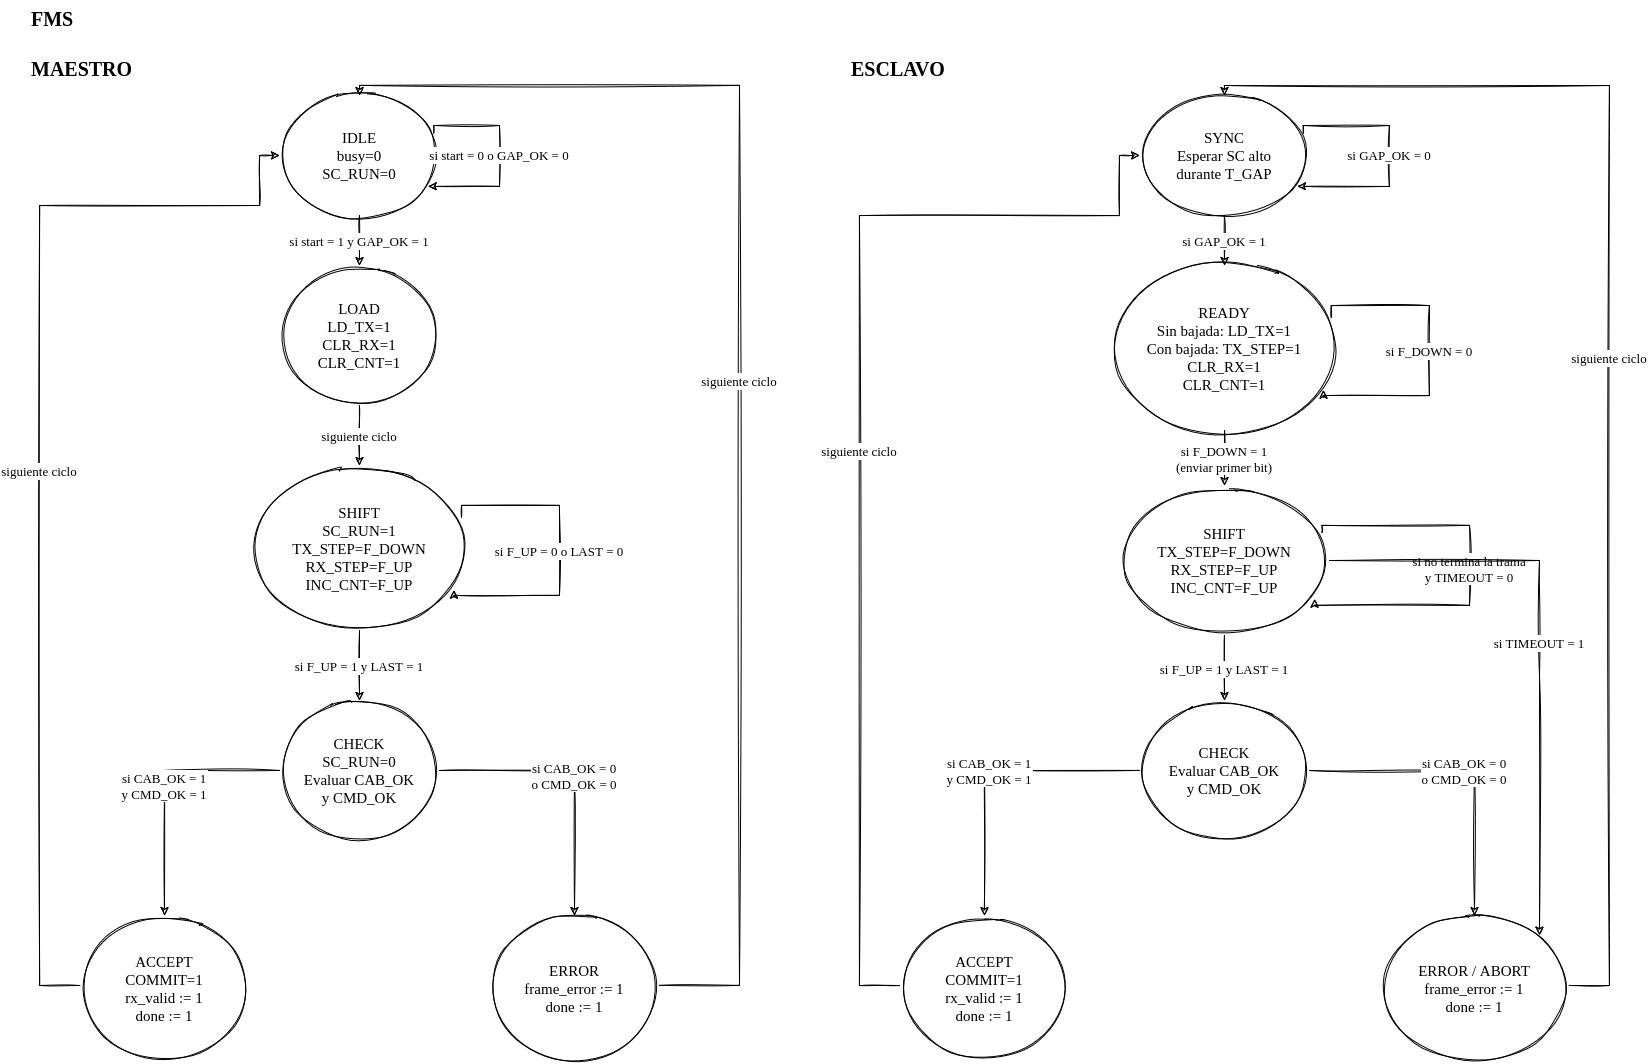

The diagram above was exported from draw.io. Its source (the exported page's mxGraphModel, read from the mxfile embedded in the PNG):
<mxGraphModel dx="1796" dy="1073" grid="1" gridSize="10" guides="1" tooltips="1" connect="1" arrows="1" fold="1" page="1" pageScale="1" pageWidth="1650" pageHeight="1490" math="0" shadow="0">
  <root>
    <mxCell id="0" />
    <mxCell id="1" parent="0" />
    <mxCell id="title" parent="1" style="whiteSpace=wrap;html=0;fillColor=#ffffff;strokeColor=#000000;fontColor=#000000;fontFamily=Times New Roman;fontSize=15;sketch=1;text;strokeColor=none;fillColor=none;fontStyle=1;fontSize=20;align=left;jiggle=1;" value="FMS" vertex="1">
      <mxGeometry height="35" width="1550" x="30" y="15" as="geometry" />
    </mxCell>
    <mxCell id="mhead" parent="1" style="whiteSpace=wrap;html=0;fillColor=#ffffff;strokeColor=#000000;fontColor=#000000;fontFamily=Times New Roman;fontSize=15;sketch=1;text;strokeColor=none;fillColor=none;fontStyle=1;fontSize=20;align=left;jiggle=1;" value="MAESTRO" vertex="1">
      <mxGeometry height="30" width="730" x="30" y="65" as="geometry" />
    </mxCell>
    <mxCell id="shead" parent="1" style="whiteSpace=wrap;html=0;fillColor=#ffffff;strokeColor=#000000;fontColor=#000000;fontFamily=Times New Roman;fontSize=15;sketch=1;text;strokeColor=none;fillColor=none;fontStyle=1;fontSize=20;align=left;jiggle=1;" value="ESCLAVO " vertex="1">
      <mxGeometry height="30" width="760" x="850" y="65" as="geometry" />
    </mxCell>
    <mxCell id="mi" parent="1" style="whiteSpace=wrap;html=0;fillColor=#ffffff;strokeColor=#000000;fontColor=#000000;fontFamily=Times New Roman;fontSize=15;sketch=1;ellipse;jiggle=1;" value="IDLE&#10;busy=0&#10;SC_RUN=0" vertex="1">
      <mxGeometry height="120" width="160" x="280" y="110" as="geometry" />
    </mxCell>
    <mxCell id="ml" parent="1" style="whiteSpace=wrap;html=0;fillColor=#ffffff;strokeColor=#000000;fontColor=#000000;fontFamily=Times New Roman;fontSize=15;sketch=1;ellipse;jiggle=1;" value="LOAD&#10;LD_TX=1&#10;CLR_RX=1&#10;CLR_CNT=1" vertex="1">
      <mxGeometry height="140" width="160" x="280" y="280" as="geometry" />
    </mxCell>
    <mxCell id="mx" parent="1" style="whiteSpace=wrap;html=0;fillColor=#ffffff;strokeColor=#000000;fontColor=#000000;fontFamily=Times New Roman;fontSize=15;sketch=1;ellipse;jiggle=1;" value="SHIFT&#10;SC_RUN=1&#10;TX_STEP=F_DOWN&#10;RX_STEP=F_UP&#10;INC_CNT=F_UP" vertex="1">
      <mxGeometry height="165" width="220" x="250" y="480" as="geometry" />
    </mxCell>
    <mxCell id="mc" parent="1" style="whiteSpace=wrap;html=0;fillColor=#ffffff;strokeColor=#000000;fontColor=#000000;fontFamily=Times New Roman;fontSize=15;sketch=1;ellipse;jiggle=1;" value="CHECK&#10;SC_RUN=0&#10;Evaluar CAB_OK&#10;y CMD_OK" vertex="1">
      <mxGeometry height="140" width="160" x="280" y="715" as="geometry" />
    </mxCell>
    <mxCell id="ma" parent="1" style="whiteSpace=wrap;html=0;fillColor=#ffffff;strokeColor=#000000;fontColor=#000000;fontFamily=Times New Roman;fontSize=15;sketch=1;ellipse;jiggle=1;" value="ACCEPT&#10;COMMIT=1&#10;rx_valid := 1&#10;done := 1" vertex="1">
      <mxGeometry height="145" width="170" x="80" y="930" as="geometry" />
    </mxCell>
    <mxCell id="me" parent="1" style="whiteSpace=wrap;html=0;fillColor=#ffffff;strokeColor=#000000;fontColor=#000000;fontFamily=Times New Roman;fontSize=15;sketch=1;ellipse;jiggle=1;" value="ERROR&#10;frame_error := 1&#10;done := 1" vertex="1">
      <mxGeometry height="145" width="170" x="490" y="930" as="geometry" />
    </mxCell>
    <mxCell id="ss" parent="1" style="whiteSpace=wrap;html=0;fillColor=#ffffff;strokeColor=#000000;fontColor=#000000;fontFamily=Times New Roman;fontSize=15;sketch=1;ellipse;jiggle=1;" value="SYNC&#10;Esperar SC alto&#10;durante T_GAP" vertex="1">
      <mxGeometry height="120" width="170" x="1140" y="110" as="geometry" />
    </mxCell>
    <mxCell id="sw" parent="1" style="whiteSpace=wrap;html=0;fillColor=#ffffff;strokeColor=#000000;fontColor=#000000;fontFamily=Times New Roman;fontSize=15;sketch=1;ellipse;jiggle=1;" value="READY&#10;Sin bajada: LD_TX=1&#10;Con bajada: TX_STEP=1&#10;CLR_RX=1&#10;CLR_CNT=1" vertex="1">
      <mxGeometry height="165" width="230" x="1110" y="280" as="geometry" />
    </mxCell>
    <mxCell id="sx" parent="1" style="whiteSpace=wrap;html=0;fillColor=#ffffff;strokeColor=#000000;fontColor=#000000;fontFamily=Times New Roman;fontSize=15;sketch=1;ellipse;jiggle=1;" value="SHIFT&#10;TX_STEP=F_DOWN&#10;RX_STEP=F_UP&#10;INC_CNT=F_UP" vertex="1">
      <mxGeometry height="150" width="210" x="1120" y="500" as="geometry" />
    </mxCell>
    <mxCell id="sc" parent="1" style="whiteSpace=wrap;html=0;fillColor=#ffffff;strokeColor=#000000;fontColor=#000000;fontFamily=Times New Roman;fontSize=15;sketch=1;ellipse;jiggle=1;" value="CHECK&#10;Evaluar CAB_OK&#10;y CMD_OK" vertex="1">
      <mxGeometry height="140" width="170" x="1140" y="715" as="geometry" />
    </mxCell>
    <mxCell id="sa" parent="1" style="whiteSpace=wrap;html=0;fillColor=#ffffff;strokeColor=#000000;fontColor=#000000;fontFamily=Times New Roman;fontSize=15;sketch=1;ellipse;jiggle=1;" value="ACCEPT&#10;COMMIT=1&#10;rx_valid := 1&#10;done := 1" vertex="1">
      <mxGeometry height="145" width="170" x="900" y="930" as="geometry" />
    </mxCell>
    <mxCell id="se" parent="1" style="whiteSpace=wrap;html=0;fillColor=#ffffff;strokeColor=#000000;fontColor=#000000;fontFamily=Times New Roman;fontSize=15;sketch=1;ellipse;jiggle=1;" value="ERROR / ABORT&#10;frame_error := 1&#10;done := 1" vertex="1">
      <mxGeometry height="145" width="190" x="1380" y="930" as="geometry" />
    </mxCell>
    <mxCell id="m1" edge="1" parent="1" source="mi" style="edgeStyle=orthogonalEdgeStyle;rounded=0;html=0;endArrow=classic;strokeColor=#000000;fontColor=#000000;fontFamily=Times New Roman;fontSize=13;labelBackgroundColor=#ffffff;sketch=1;jiggle=1;" target="ml" value="si start = 1 y GAP_OK = 1">
      <mxGeometry relative="1" as="geometry" />
    </mxCell>
    <mxCell id="m2" edge="1" parent="1" source="ml" style="edgeStyle=orthogonalEdgeStyle;rounded=0;html=0;endArrow=classic;strokeColor=#000000;fontColor=#000000;fontFamily=Times New Roman;fontSize=13;labelBackgroundColor=#ffffff;sketch=1;jiggle=1;" target="mx" value="siguiente ciclo">
      <mxGeometry relative="1" as="geometry" />
    </mxCell>
    <mxCell id="m3" edge="1" parent="1" source="mx" style="edgeStyle=orthogonalEdgeStyle;rounded=0;html=0;endArrow=classic;strokeColor=#000000;fontColor=#000000;fontFamily=Times New Roman;fontSize=13;labelBackgroundColor=#ffffff;sketch=1;jiggle=1;" target="mc" value="si F_UP = 1 y LAST = 1">
      <mxGeometry relative="1" as="geometry" />
    </mxCell>
    <mxCell id="m4" edge="1" parent="1" source="mc" style="edgeStyle=orthogonalEdgeStyle;rounded=0;html=0;endArrow=classic;strokeColor=#000000;fontColor=#000000;fontFamily=Times New Roman;fontSize=13;labelBackgroundColor=#ffffff;sketch=1;jiggle=1;" target="ma" value="si CAB_OK = 1&#10;y CMD_OK = 1">
      <mxGeometry relative="1" as="geometry" />
    </mxCell>
    <mxCell id="m5" edge="1" parent="1" source="mc" style="edgeStyle=orthogonalEdgeStyle;rounded=0;html=0;endArrow=classic;strokeColor=#000000;fontColor=#000000;fontFamily=Times New Roman;fontSize=13;labelBackgroundColor=#ffffff;sketch=1;jiggle=1;" target="me" value="si CAB_OK = 0&#10;o CMD_OK = 0">
      <mxGeometry relative="1" as="geometry" />
    </mxCell>
    <mxCell id="s1" edge="1" parent="1" source="ss" style="edgeStyle=orthogonalEdgeStyle;rounded=0;html=0;endArrow=classic;strokeColor=#000000;fontColor=#000000;fontFamily=Times New Roman;fontSize=13;labelBackgroundColor=#ffffff;sketch=1;jiggle=1;" target="sw" value="si GAP_OK = 1">
      <mxGeometry relative="1" as="geometry" />
    </mxCell>
    <mxCell id="s2" edge="1" parent="1" source="sw" style="edgeStyle=orthogonalEdgeStyle;rounded=0;html=0;endArrow=classic;strokeColor=#000000;fontColor=#000000;fontFamily=Times New Roman;fontSize=13;labelBackgroundColor=#ffffff;sketch=1;jiggle=1;" target="sx" value="si F_DOWN = 1&#10;(enviar primer bit)">
      <mxGeometry relative="1" as="geometry" />
    </mxCell>
    <mxCell id="s3" edge="1" parent="1" source="sx" style="edgeStyle=orthogonalEdgeStyle;rounded=0;html=0;endArrow=classic;strokeColor=#000000;fontColor=#000000;fontFamily=Times New Roman;fontSize=13;labelBackgroundColor=#ffffff;sketch=1;jiggle=1;" target="sc" value="si F_UP = 1 y LAST = 1">
      <mxGeometry relative="1" as="geometry" />
    </mxCell>
    <mxCell id="s4" edge="1" parent="1" source="sc" style="edgeStyle=orthogonalEdgeStyle;rounded=0;html=0;endArrow=classic;strokeColor=#000000;fontColor=#000000;fontFamily=Times New Roman;fontSize=13;labelBackgroundColor=#ffffff;sketch=1;jiggle=1;" target="sa" value="si CAB_OK = 1&#10;y CMD_OK = 1">
      <mxGeometry relative="1" as="geometry" />
    </mxCell>
    <mxCell id="s5" edge="1" parent="1" source="sc" style="edgeStyle=orthogonalEdgeStyle;rounded=0;html=0;endArrow=classic;strokeColor=#000000;fontColor=#000000;fontFamily=Times New Roman;fontSize=13;labelBackgroundColor=#ffffff;sketch=1;jiggle=1;" target="se" value="si CAB_OK = 0&#10;o CMD_OK = 0">
      <mxGeometry relative="1" as="geometry" />
    </mxCell>
    <mxCell id="m6" edge="1" parent="1" source="mi" style="edgeStyle=orthogonalEdgeStyle;rounded=0;html=0;endArrow=classic;strokeColor=#000000;fontColor=#000000;fontFamily=Times New Roman;fontSize=13;labelBackgroundColor=#ffffff;exitX=1;exitY=0.3;entryX=1;entryY=0.8;sketch=1;jiggle=1;" target="mi" value="si start = 0 o GAP_OK = 0">
      <mxGeometry relative="1" as="geometry">
        <Array as="points">
          <mxPoint x="500" y="140" />
          <mxPoint x="500" y="200" />
        </Array>
      </mxGeometry>
    </mxCell>
    <mxCell id="m7" edge="1" parent="1" source="mx" style="edgeStyle=orthogonalEdgeStyle;rounded=0;html=0;endArrow=classic;strokeColor=#000000;fontColor=#000000;fontFamily=Times New Roman;fontSize=13;labelBackgroundColor=#ffffff;exitX=1;exitY=0.3;entryX=1;entryY=0.8;sketch=1;jiggle=1;" target="mx" value="si F_UP = 0 o LAST = 0">
      <mxGeometry relative="1" as="geometry">
        <Array as="points">
          <mxPoint x="560" y="520" />
          <mxPoint x="560" y="610" />
        </Array>
      </mxGeometry>
    </mxCell>
    <mxCell id="m8" edge="1" parent="1" source="ma" style="edgeStyle=orthogonalEdgeStyle;rounded=0;html=0;endArrow=classic;strokeColor=#000000;fontColor=#000000;fontFamily=Times New Roman;fontSize=13;labelBackgroundColor=#ffffff;sketch=1;jiggle=1;" target="mi" value="siguiente ciclo">
      <mxGeometry relative="1" as="geometry">
        <Array as="points">
          <mxPoint x="40" y="1000" />
          <mxPoint x="40" y="220" />
          <mxPoint x="260" y="220" />
        </Array>
      </mxGeometry>
    </mxCell>
    <mxCell id="m9" edge="1" parent="1" source="me" style="edgeStyle=orthogonalEdgeStyle;rounded=0;html=0;endArrow=classic;strokeColor=#000000;fontColor=#000000;fontFamily=Times New Roman;fontSize=13;labelBackgroundColor=#ffffff;sketch=1;jiggle=1;" target="mi" value="siguiente ciclo">
      <mxGeometry relative="1" as="geometry">
        <Array as="points">
          <mxPoint x="740" y="1000" />
          <mxPoint x="740" y="100" />
          <mxPoint x="360" y="100" />
        </Array>
      </mxGeometry>
    </mxCell>
    <mxCell id="s6" edge="1" parent="1" source="ss" style="edgeStyle=orthogonalEdgeStyle;rounded=0;html=0;endArrow=classic;strokeColor=#000000;fontColor=#000000;fontFamily=Times New Roman;fontSize=13;labelBackgroundColor=#ffffff;exitX=1;exitY=0.3;entryX=1;entryY=0.8;sketch=1;jiggle=1;" target="ss" value="si GAP_OK = 0">
      <mxGeometry relative="1" as="geometry">
        <Array as="points">
          <mxPoint x="1390" y="140" />
          <mxPoint x="1390" y="200" />
        </Array>
      </mxGeometry>
    </mxCell>
    <mxCell id="s7" edge="1" parent="1" source="sw" style="edgeStyle=orthogonalEdgeStyle;rounded=0;html=0;endArrow=classic;strokeColor=#000000;fontColor=#000000;fontFamily=Times New Roman;fontSize=13;labelBackgroundColor=#ffffff;exitX=1;exitY=0.3;entryX=1;entryY=0.8;sketch=1;jiggle=1;" target="sw" value="si F_DOWN = 0">
      <mxGeometry relative="1" as="geometry">
        <Array as="points">
          <mxPoint x="1430" y="320" />
          <mxPoint x="1430" y="410" />
        </Array>
      </mxGeometry>
    </mxCell>
    <mxCell id="s8" edge="1" parent="1" source="sx" style="edgeStyle=orthogonalEdgeStyle;rounded=0;html=0;endArrow=classic;strokeColor=#000000;fontColor=#000000;fontFamily=Times New Roman;fontSize=13;labelBackgroundColor=#ffffff;exitX=1;exitY=0.3;entryX=1;entryY=0.8;sketch=1;jiggle=1;" target="sx" value="si no termina la trama&#10;y TIMEOUT = 0">
      <mxGeometry relative="1" as="geometry">
        <Array as="points">
          <mxPoint x="1470" y="540" />
          <mxPoint x="1470" y="620" />
        </Array>
      </mxGeometry>
    </mxCell>
    <mxCell id="s9" edge="1" parent="1" source="sx" style="edgeStyle=orthogonalEdgeStyle;rounded=0;html=0;endArrow=classic;strokeColor=#000000;fontColor=#000000;fontFamily=Times New Roman;fontSize=13;labelBackgroundColor=#ffffff;sketch=1;jiggle=1;" target="se" value="si TIMEOUT = 1">
      <mxGeometry relative="1" as="geometry">
        <Array as="points">
          <mxPoint x="1540" y="690" />
          <mxPoint x="1540" y="900" />
        </Array>
      </mxGeometry>
    </mxCell>
    <mxCell id="s10" edge="1" parent="1" source="sa" style="edgeStyle=orthogonalEdgeStyle;rounded=0;html=0;endArrow=classic;strokeColor=#000000;fontColor=#000000;fontFamily=Times New Roman;fontSize=13;labelBackgroundColor=#ffffff;sketch=1;jiggle=1;" target="ss" value="siguiente ciclo">
      <mxGeometry relative="1" as="geometry">
        <Array as="points">
          <mxPoint x="860" y="1000" />
          <mxPoint x="860" y="230" />
          <mxPoint x="1120" y="230" />
        </Array>
      </mxGeometry>
    </mxCell>
    <mxCell id="s11" edge="1" parent="1" source="se" style="edgeStyle=orthogonalEdgeStyle;rounded=0;html=0;endArrow=classic;strokeColor=#000000;fontColor=#000000;fontFamily=Times New Roman;fontSize=13;labelBackgroundColor=#ffffff;sketch=1;jiggle=1;" target="ss" value="siguiente ciclo">
      <mxGeometry relative="1" as="geometry">
        <Array as="points">
          <mxPoint x="1610" y="1000" />
          <mxPoint x="1610" y="100" />
          <mxPoint x="1225" y="100" />
        </Array>
      </mxGeometry>
    </mxCell>
  </root>
</mxGraphModel>